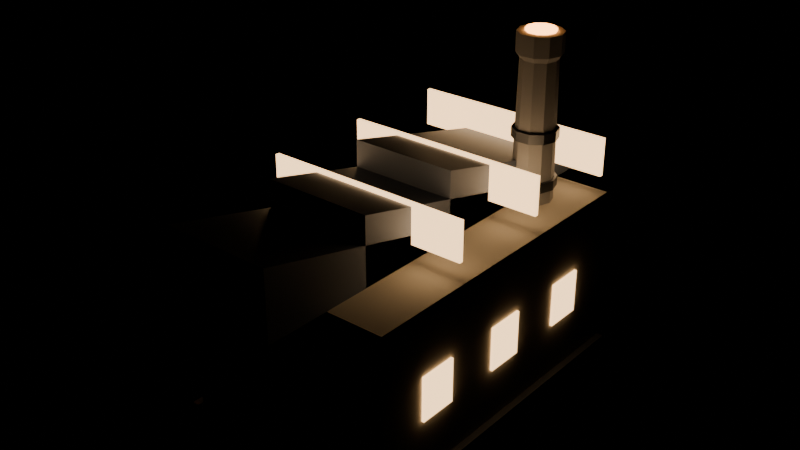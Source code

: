 # Source: workshop.blend  (saved by Blender 5.2.45; exported with 4.5.12 LTS)
import bpy
from mathutils import Matrix  # noqa: F401  (used for matrix-valued properties, if any)

bpy.ops.wm.read_factory_settings(use_empty=True)
scene = bpy.context.scene
scene.name = 'Scene'

# ---- materials (node trees are filled in below, after node groups)
mat_stone_dark = bpy.data.materials.new('stone_dark')
mat_stone_dark.diffuse_color = (0.2, 0.21, 0.24, 1.0)
mat_plaster = bpy.data.materials.new('plaster')
mat_plaster.diffuse_color = (0.62, 0.58, 0.5, 1.0)
mat_roof = bpy.data.materials.new('roof')
mat_roof.diffuse_color = (0.16, 0.19, 0.26, 1.0)
mat_window_glow = bpy.data.materials.new('window_glow')
mat_window_glow.diffuse_color = (1.0, 0.72, 0.38, 1.0)
mat_iron = bpy.data.materials.new('iron')
mat_iron.diffuse_color = (0.13, 0.14, 0.16, 1.0)
mat_brass = bpy.data.materials.new('brass')
mat_brass.diffuse_color = (0.72, 0.53, 0.26, 1.0)
mat_stone = bpy.data.materials.new('stone')
mat_stone.diffuse_color = (0.42, 0.43, 0.46, 1.0)
mat_fire_glow = bpy.data.materials.new('fire_glow')
mat_fire_glow.diffuse_color = (1.0, 0.45, 0.15, 1.0)
mat_copper = bpy.data.materials.new('copper')
mat_copper.diffuse_color = (0.62, 0.34, 0.2, 1.0)
mat_iron_dark = bpy.data.materials.new('iron_dark')
mat_iron_dark.diffuse_color = (0.06, 0.065, 0.075, 1.0)

# ---- material node trees
mat_stone_dark.use_nodes = True; mat_stone_dark.node_tree.nodes.clear()
_N = mat_stone_dark.node_tree.nodes; _L = mat_stone_dark.node_tree.links
n0 = _N.new('ShaderNodeBsdfPrincipled'); n0.name = 'Principled BSDF'; n0.location = (-200, 100)
n0.inputs[0].default_value = (0.2, 0.21, 0.24, 1.0)
n0.inputs[2].default_value = 0.85
n0.inputs[10].default_value = 0.005
n1 = _N.new('ShaderNodeOutputMaterial'); n1.name = 'Material Output'; n1.location = (200, 100)
_L.new(n0.outputs[0], n1.inputs[0])
n1.is_active_output = True
mat_plaster.use_nodes = True; mat_plaster.node_tree.nodes.clear()
_N = mat_plaster.node_tree.nodes; _L = mat_plaster.node_tree.links
n0 = _N.new('ShaderNodeBsdfPrincipled'); n0.name = 'Principled BSDF'; n0.location = (-200, 100)
n0.inputs[0].default_value = (0.62, 0.58, 0.5, 1.0)
n0.inputs[2].default_value = 0.9
n0.inputs[10].default_value = 0.005
n1 = _N.new('ShaderNodeOutputMaterial'); n1.name = 'Material Output'; n1.location = (200, 100)
_L.new(n0.outputs[0], n1.inputs[0])
n1.is_active_output = True
mat_roof.use_nodes = True; mat_roof.node_tree.nodes.clear()
_N = mat_roof.node_tree.nodes; _L = mat_roof.node_tree.links
n0 = _N.new('ShaderNodeBsdfPrincipled'); n0.name = 'Principled BSDF'; n0.location = (-200, 100)
n0.inputs[0].default_value = (0.16, 0.19, 0.26, 1.0)
n0.inputs[1].default_value = 0.2
n0.inputs[2].default_value = 0.55
n0.inputs[10].default_value = 0.005
n1 = _N.new('ShaderNodeOutputMaterial'); n1.name = 'Material Output'; n1.location = (200, 100)
_L.new(n0.outputs[0], n1.inputs[0])
n1.is_active_output = True
mat_window_glow.use_nodes = True; mat_window_glow.node_tree.nodes.clear()
_N = mat_window_glow.node_tree.nodes; _L = mat_window_glow.node_tree.links
n0 = _N.new('ShaderNodeBsdfPrincipled'); n0.name = 'Principled BSDF'; n0.location = (-200, 100)
n0.inputs[0].default_value = (1.0, 0.72, 0.38, 1.0)
n0.inputs[10].default_value = 0.005
n0.inputs[27].default_value = (1.0, 0.62, 0.3, 1.0)
n0.inputs[28].default_value = 3.0
n1 = _N.new('ShaderNodeOutputMaterial'); n1.name = 'Material Output'; n1.location = (200, 100)
_L.new(n0.outputs[0], n1.inputs[0])
n1.is_active_output = True
mat_iron.use_nodes = True; mat_iron.node_tree.nodes.clear()
_N = mat_iron.node_tree.nodes; _L = mat_iron.node_tree.links
n0 = _N.new('ShaderNodeBsdfPrincipled'); n0.name = 'Principled BSDF'; n0.location = (-200, 100)
n0.inputs[0].default_value = (0.13, 0.14, 0.16, 1.0)
n0.inputs[1].default_value = 0.85
n0.inputs[2].default_value = 0.42
n0.inputs[10].default_value = 0.005
n1 = _N.new('ShaderNodeOutputMaterial'); n1.name = 'Material Output'; n1.location = (200, 100)
_L.new(n0.outputs[0], n1.inputs[0])
n1.is_active_output = True
mat_brass.use_nodes = True; mat_brass.node_tree.nodes.clear()
_N = mat_brass.node_tree.nodes; _L = mat_brass.node_tree.links
n0 = _N.new('ShaderNodeBsdfPrincipled'); n0.name = 'Principled BSDF'; n0.location = (-200, 100)
n0.inputs[0].default_value = (0.72, 0.53, 0.26, 1.0)
n0.inputs[1].default_value = 0.95
n0.inputs[2].default_value = 0.32
n0.inputs[10].default_value = 0.005
n1 = _N.new('ShaderNodeOutputMaterial'); n1.name = 'Material Output'; n1.location = (200, 100)
_L.new(n0.outputs[0], n1.inputs[0])
n1.is_active_output = True
mat_stone.use_nodes = True; mat_stone.node_tree.nodes.clear()
_N = mat_stone.node_tree.nodes; _L = mat_stone.node_tree.links
n0 = _N.new('ShaderNodeBsdfPrincipled'); n0.name = 'Principled BSDF'; n0.location = (-200, 100)
n0.inputs[0].default_value = (0.42, 0.43, 0.46, 1.0)
n0.inputs[2].default_value = 0.85
n0.inputs[10].default_value = 0.005
n1 = _N.new('ShaderNodeOutputMaterial'); n1.name = 'Material Output'; n1.location = (200, 100)
_L.new(n0.outputs[0], n1.inputs[0])
n1.is_active_output = True
mat_fire_glow.use_nodes = True; mat_fire_glow.node_tree.nodes.clear()
_N = mat_fire_glow.node_tree.nodes; _L = mat_fire_glow.node_tree.links
n0 = _N.new('ShaderNodeBsdfPrincipled'); n0.name = 'Principled BSDF'; n0.location = (-200, 100)
n0.inputs[0].default_value = (1.0, 0.45, 0.15, 1.0)
n0.inputs[2].default_value = 0.4
n0.inputs[10].default_value = 0.005
n0.inputs[27].default_value = (1.0, 0.4, 0.1, 1.0)
n0.inputs[28].default_value = 8.0
n1 = _N.new('ShaderNodeOutputMaterial'); n1.name = 'Material Output'; n1.location = (200, 100)
_L.new(n0.outputs[0], n1.inputs[0])
n1.is_active_output = True
mat_copper.use_nodes = True; mat_copper.node_tree.nodes.clear()
_N = mat_copper.node_tree.nodes; _L = mat_copper.node_tree.links
n0 = _N.new('ShaderNodeBsdfPrincipled'); n0.name = 'Principled BSDF'; n0.location = (-200, 100)
n0.inputs[0].default_value = (0.62, 0.34, 0.2, 1.0)
n0.inputs[1].default_value = 0.95
n0.inputs[2].default_value = 0.38
n0.inputs[10].default_value = 0.005
n1 = _N.new('ShaderNodeOutputMaterial'); n1.name = 'Material Output'; n1.location = (200, 100)
_L.new(n0.outputs[0], n1.inputs[0])
n1.is_active_output = True
mat_iron_dark.use_nodes = True; mat_iron_dark.node_tree.nodes.clear()
_N = mat_iron_dark.node_tree.nodes; _L = mat_iron_dark.node_tree.links
n0 = _N.new('ShaderNodeBsdfPrincipled'); n0.name = 'Principled BSDF'; n0.location = (-200, 100)
n0.inputs[0].default_value = (0.06, 0.065, 0.075, 1.0)
n0.inputs[1].default_value = 0.8
n0.inputs[10].default_value = 0.005
n1 = _N.new('ShaderNodeOutputMaterial'); n1.name = 'Material Output'; n1.location = (200, 100)
_L.new(n0.outputs[0], n1.inputs[0])
n1.is_active_output = True

# ---- meshes
me_workshop = bpy.data.meshes.new('workshop')
me_workshop.from_pydata([(-4.25, 6.25, -0.1), (-4.25, -6.25, -0.1), (-4.25, 6.25, 0.7), (-4.25, -6.25, 0.7), (4.25, 6.25, -0.1), (4.25, -6.25, -0.1), (4.25, 6.25, 0.7), (4.25, -6.25, 0.7), (-4.0, 6.0, 0.6), (-4.0, -6.0, 0.6), (-4.0, 6.0, 6.6), (-4.0, -6.0, 6.6), (4.0, 6.0, 0.6), (4.0, -6.0, 0.6), (4.0, 6.0, 6.6), (4.0, -6.0, 6.6), (-1.95, -0.3, 6.6), (-1.95, 8.3, 6.6), (-1.95, 8.3, 6.9), (-1.95, -0.3, 9.0), (1.95, -0.3, 6.6), (1.95, 8.3, 6.6), (1.95, 8.3, 6.9), (1.95, -0.3, 9.0), (-3.8, 5.925, 7.2), (-3.8, 5.775, 7.2), (-3.8, 5.925, 8.6), (-3.8, 5.775, 8.6), (3.8, 5.925, 7.2), (3.8, 5.775, 7.2), (3.8, 5.925, 8.6), (3.8, 5.775, 8.6), (-1.95, -4.3, 6.6), (-1.95, 4.3, 6.6), (-1.95, 4.3, 6.9), (-1.95, -4.3, 9.0), (1.95, -4.3, 6.6), (1.95, 4.3, 6.6), (1.95, 4.3, 6.9), (1.95, -4.3, 9.0), (-3.8, 1.925, 7.2), (-3.8, 1.775, 7.2), (-3.8, 1.925, 8.6), (-3.8, 1.775, 8.6), (3.8, 1.925, 7.2), (3.8, 1.775, 7.2), (3.8, 1.925, 8.6), (3.8, 1.775, 8.6), (-1.95, -8.3, 6.6), (-1.95, 0.3, 6.6), (-1.95, 0.3, 6.9), (-1.95, -8.3, 9.0), (1.95, -8.3, 6.6), (1.95, 0.3, 6.6), (1.95, 0.3, 6.9), (1.95, -8.3, 9.0), (-3.8, -2.075, 7.2), (-3.8, -2.225, 7.2), (-3.8, -2.075, 8.6), (-3.8, -2.225, 8.6), (3.8, -2.075, 7.2), (3.8, -2.225, 7.2), (3.8, -2.075, 8.6), (3.8, -2.225, 8.6), (-1.5, -5.95, 0.6), (-1.5, -6.25, 0.6), (-1.5, -5.95, 4.2), (-1.5, -6.25, 4.2), (1.5, -5.95, 0.6), (1.5, -6.25, 0.6), (1.5, -5.95, 4.2), (1.5, -6.25, 4.2), (-1.65, -5.95, 4.2), (-1.65, -6.35, 4.2), (-1.65, -5.95, 4.6), (-1.65, -6.35, 4.6), (1.65, -5.95, 4.2), (1.65, -6.35, 4.2), (1.65, -5.95, 4.6), (1.65, -6.35, 4.6), (-4.09, 4.2, 2.7), (-4.09, 2.8, 2.7), (-4.09, 4.2, 4.3), (-4.09, 2.8, 4.3), (-3.97, 4.2, 2.7), (-3.97, 2.8, 2.7), (-3.97, 4.2, 4.3), (-3.97, 2.8, 4.3), (3.97, 4.2, 2.7), (3.97, 2.8, 2.7), (3.97, 4.2, 4.3), (3.97, 2.8, 4.3), (4.09, 4.2, 2.7), (4.09, 2.8, 2.7), (4.09, 4.2, 4.3), (4.09, 2.8, 4.3), (-4.09, 0.7, 2.7), (-4.09, -0.7, 2.7), (-4.09, 0.7, 4.3), (-4.09, -0.7, 4.3), (-3.97, 0.7, 2.7), (-3.97, -0.7, 2.7), (-3.97, 0.7, 4.3), (-3.97, -0.7, 4.3), (3.97, 0.7, 2.7), (3.97, -0.7, 2.7), (3.97, 0.7, 4.3), (3.97, -0.7, 4.3), (4.09, 0.7, 2.7), (4.09, -0.7, 2.7), (4.09, 0.7, 4.3), (4.09, -0.7, 4.3), (-4.09, -2.8, 2.7), (-4.09, -4.2, 2.7), (-4.09, -2.8, 4.3), (-4.09, -4.2, 4.3), (-3.97, -2.8, 2.7), (-3.97, -4.2, 2.7), (-3.97, -2.8, 4.3), (-3.97, -4.2, 4.3), (3.97, -2.8, 2.7), (3.97, -4.2, 2.7), (3.97, -2.8, 4.3), (3.97, -4.2, 4.3), (4.09, -2.8, 2.7), (4.09, -4.2, 2.7), (4.09, -2.8, 4.3), (4.09, -4.2, 4.3), (3.24, 4.0, 0.6), (3.041, 3.389, 0.6), (2.521, 3.011, 0.6), (1.879, 3.011, 0.6), (1.359, 3.389, 0.6), (1.16, 4.0, 0.6), (1.359, 4.611, 0.6), (1.879, 4.989, 0.6), (2.521, 4.989, 0.6), (3.041, 4.611, 0.6), (3.24, 4.0, 2.6), (3.041, 3.389, 2.6), (2.521, 3.011, 2.6), (1.879, 3.011, 2.6), (1.359, 3.389, 2.6), (1.16, 4.0, 2.6), (1.359, 4.611, 2.6), (1.879, 4.989, 2.6), (2.521, 4.989, 2.6), (3.041, 4.611, 2.6), (3.0, 4.0, 3.0), (2.847, 3.53, 3.0), (2.447, 3.239, 3.0), (1.953, 3.239, 3.0), (1.553, 3.53, 3.0), (1.4, 4.0, 3.0), (1.553, 4.47, 3.0), (1.953, 4.761, 3.0), (2.447, 4.761, 3.0), (2.847, 4.47, 3.0), (2.856, 4.0, 11.6), (2.731, 3.614, 11.6), (2.403, 3.376, 11.6), (1.997, 3.376, 11.6), (1.669, 3.614, 11.6), (1.544, 4.0, 11.6), (1.669, 4.386, 11.6), (1.997, 4.624, 11.6), (2.403, 4.624, 11.6), (2.731, 4.386, 11.6), (3.0, 4.0, 11.8), (2.847, 3.53, 11.8), (2.447, 3.239, 11.8), (1.953, 3.239, 11.8), (1.553, 3.53, 11.8), (1.4, 4.0, 11.8), (1.553, 4.47, 11.8), (1.953, 4.761, 11.8), (2.447, 4.761, 11.8), (2.847, 4.47, 11.8), (3.0, 4.0, 12.5), (2.847, 3.53, 12.5), (2.447, 3.239, 12.5), (1.953, 3.239, 12.5), (1.553, 3.53, 12.5), (1.4, 4.0, 12.5), (1.553, 4.47, 12.5), (1.953, 4.761, 12.5), (2.447, 4.761, 12.5), (2.847, 4.47, 12.5), (2.76, 4.0, 12.5), (2.653, 3.671, 12.5), (2.373, 3.467, 12.5), (2.027, 3.467, 12.5), (1.747, 3.671, 12.5), (1.64, 4.0, 12.5), (1.747, 4.329, 12.5), (2.027, 4.533, 12.5), (2.373, 4.533, 12.5), (2.653, 4.329, 12.5), (3.058, 4.0, 5.35), (3.058, 4.0, 5.7), (2.894, 3.496, 5.35), (2.894, 3.496, 5.7), (2.465, 3.184, 5.35), (2.465, 3.184, 5.7), (1.935, 3.184, 5.35), (1.935, 3.184, 5.7), (1.506, 3.496, 5.35), (1.506, 3.496, 5.7), (1.342, 4.0, 5.35), (1.342, 4.0, 5.7), (1.506, 4.504, 5.35), (1.506, 4.504, 5.7), (1.935, 4.816, 5.35), (1.935, 4.816, 5.7), (2.465, 4.816, 5.35), (2.465, 4.816, 5.7), (2.894, 4.504, 5.35), (2.894, 4.504, 5.7), (3.035, 4.0, 7.1), (3.035, 4.0, 7.45), (2.875, 3.509, 7.1), (2.875, 3.509, 7.45), (2.458, 3.206, 7.1), (2.458, 3.206, 7.45), (1.942, 3.206, 7.1), (1.942, 3.206, 7.45), (1.525, 3.509, 7.1), (1.525, 3.509, 7.45), (1.365, 4.0, 7.1), (1.365, 4.0, 7.45), (1.525, 4.491, 7.1), (1.525, 4.491, 7.45), (1.942, 4.794, 7.1), (1.942, 4.794, 7.45), (2.458, 4.794, 7.1), (2.458, 4.794, 7.45), (2.875, 4.491, 7.1), (2.875, 4.491, 7.45), (3.012, 4.0, 8.85), (3.012, 4.0, 9.2), (2.857, 3.523, 8.85), (2.857, 3.523, 9.2), (2.451, 3.228, 8.85), (2.451, 3.228, 9.2), (1.949, 3.228, 8.85), (1.949, 3.228, 9.2), (1.543, 3.523, 8.85), (1.543, 3.523, 9.2), (1.388, 4.0, 8.85), (1.388, 4.0, 9.2), (1.543, 4.477, 8.85), (1.543, 4.477, 9.2), (1.949, 4.772, 8.85), (1.949, 4.772, 9.2), (2.451, 4.772, 8.85), (2.451, 4.772, 9.2), (2.857, 4.477, 8.85), (2.857, 4.477, 9.2), (2.728, 4.0, 12.3), (2.728, 4.0, 12.6), (2.627, 3.69, 12.3), (2.627, 3.69, 12.6), (2.363, 3.498, 12.3), (2.363, 3.498, 12.6), (2.037, 3.498, 12.3), (2.037, 3.498, 12.6), (1.773, 3.69, 12.3), (1.773, 3.69, 12.6), (1.672, 4.0, 12.3), (1.672, 4.0, 12.6), (1.773, 4.31, 12.3), (1.773, 4.31, 12.6), (2.037, 4.502, 12.3), (2.037, 4.502, 12.6), (2.363, 4.502, 12.3), (2.363, 4.502, 12.6), (2.627, 4.31, 12.3), (2.627, 4.31, 12.6), (-4.1, -3.0, 1.0), (-4.1, -3.0, 5.0), (-4.25, -3.26, 1.0), (-4.25, -3.26, 5.0), (-4.55, -3.26, 1.0), (-4.55, -3.26, 5.0), (-4.7, -3.0, 1.0), (-4.7, -3.0, 5.0), (-4.55, -2.74, 1.0), (-4.55, -2.74, 5.0), (-4.25, -2.74, 1.0), (-4.25, -2.74, 5.0), (-3.995, -3.0, 1.0), (-3.995, -3.0, 1.25), (-4.198, -3.351, 1.0), (-4.198, -3.351, 1.25), (-4.602, -3.351, 1.0), (-4.602, -3.351, 1.25), (-4.805, -3.0, 1.0), (-4.805, -3.0, 1.25), (-4.602, -2.649, 1.0), (-4.602, -2.649, 1.25), (-4.198, -2.649, 1.0), (-4.198, -2.649, 1.25), (-4.7, -3.0, 5.0), (-4.7, 3.0, 5.0), (-4.55, -3.0, 4.74), (-4.55, 3.0, 4.74), (-4.25, -3.0, 4.74), (-4.25, 3.0, 4.74), (-4.1, -3.0, 5.0), (-4.1, 3.0, 5.0), (-4.25, -3.0, 5.26), (-4.25, 3.0, 5.26), (-4.55, -3.0, 5.26), (-4.55, 3.0, 5.26), (-4.805, -3.0, 5.0), (-4.805, -2.75, 5.0), (-4.602, -3.0, 4.649), (-4.602, -2.75, 4.649), (-4.198, -3.0, 4.649), (-4.198, -2.75, 4.649), (-3.995, -3.0, 5.0), (-3.995, -2.75, 5.0), (-4.198, -3.0, 5.351), (-4.198, -2.75, 5.351), (-4.602, -3.0, 5.351), (-4.602, -2.75, 5.351), (-4.1, 1.0, 5.3), (-4.1, 0.8768, 5.293), (-4.1, 0.7993, 5.079), (-4.1, 0.7021, 5.051), (-4.1, 0.5227, 5.191), (-4.1, 0.4148, 5.131), (-4.1, 0.4376, 4.905), (-4.1, 0.3622, 4.838), (-4.1, 0.14, 4.886), (-4.1, 0.0686, 4.785), (-4.1, 0.1873, 4.591), (-4.1, 0.1486, 4.498), (-4.1, -0.07242, 4.445), (-4.1, -0.09308, 4.323), (-4.1, 0.098, 4.2), (-4.1, 0.1037, 4.099), (-4.1, -0.07242, 3.955), (-4.1, -0.03827, 3.837), (-4.1, 0.1873, 3.809), (-4.1, 0.2363, 3.72), (-4.1, 0.14, 3.514), (-4.1, 0.2222, 3.422), (-4.1, 0.4376, 3.495), (-4.1, 0.5201, 3.436), (-4.1, 0.5227, 3.209), (-4.1, 0.6367, 3.162), (-4.1, 0.7993, 3.321), (-4.1, 0.899, 3.304), (-4.1, 1.0, 3.1), (-4.1, 1.123, 3.107), (-4.1, 1.201, 3.321), (-4.1, 1.298, 3.349), (-4.1, 1.477, 3.209), (-4.1, 1.585, 3.269), (-4.1, 1.562, 3.495), (-4.1, 1.638, 3.562), (-4.1, 1.86, 3.514), (-4.1, 1.931, 3.615), (-4.1, 1.813, 3.809), (-4.1, 1.851, 3.902), (-4.1, 2.072, 3.955), (-4.1, 2.093, 4.077), (-4.1, 1.902, 4.2), (-4.1, 1.896, 4.301), (-4.1, 2.072, 4.445), (-4.1, 2.038, 4.563), (-4.1, 1.813, 4.591), (-4.1, 1.764, 4.68), (-4.1, 1.86, 4.886), (-4.1, 1.778, 4.978), (-4.1, 1.562, 4.905), (-4.1, 1.48, 4.964), (-4.1, 1.477, 5.191), (-4.1, 1.363, 5.238), (-4.1, 1.201, 5.079), (-4.1, 1.101, 5.096), (-4.5, 1.0, 5.3), (-4.5, 0.8768, 5.293), (-4.5, 0.7993, 5.079), (-4.5, 0.7021, 5.051), (-4.5, 0.5227, 5.191), (-4.5, 0.4148, 5.131), (-4.5, 0.4376, 4.905), (-4.5, 0.3622, 4.838), (-4.5, 0.14, 4.886), (-4.5, 0.0686, 4.785), (-4.5, 0.1873, 4.591), (-4.5, 0.1486, 4.498), (-4.5, -0.07242, 4.445), (-4.5, -0.09308, 4.323), (-4.5, 0.098, 4.2), (-4.5, 0.1037, 4.099), (-4.5, -0.07242, 3.955), (-4.5, -0.03827, 3.837), (-4.5, 0.1873, 3.809), (-4.5, 0.2363, 3.72), (-4.5, 0.14, 3.514), (-4.5, 0.2222, 3.422), (-4.5, 0.4376, 3.495), (-4.5, 0.5201, 3.436), (-4.5, 0.5227, 3.209), (-4.5, 0.6367, 3.162), (-4.5, 0.7993, 3.321), (-4.5, 0.899, 3.304), (-4.5, 1.0, 3.1), (-4.5, 1.123, 3.107), (-4.5, 1.201, 3.321), (-4.5, 1.298, 3.349), (-4.5, 1.477, 3.209), (-4.5, 1.585, 3.269), (-4.5, 1.562, 3.495), (-4.5, 1.638, 3.562), (-4.5, 1.86, 3.514), (-4.5, 1.931, 3.615), (-4.5, 1.813, 3.809), (-4.5, 1.851, 3.902), (-4.5, 2.072, 3.955), (-4.5, 2.093, 4.077), (-4.5, 1.902, 4.2), (-4.5, 1.896, 4.301), (-4.5, 2.072, 4.445), (-4.5, 2.038, 4.563), (-4.5, 1.813, 4.591), (-4.5, 1.764, 4.68), (-4.5, 1.86, 4.886), (-4.5, 1.778, 4.978), (-4.5, 1.562, 4.905), (-4.5, 1.48, 4.964), (-4.5, 1.477, 5.191), (-4.5, 1.363, 5.238), (-4.5, 1.201, 5.079), (-4.5, 1.101, 5.096), (-4.3, 1.0, 4.508), (-4.94, 1.0, 4.508), (-4.3, 0.7822, 4.418), (-4.94, 0.7822, 4.418), (-4.3, 0.692, 4.2), (-4.94, 0.692, 4.2), (-4.3, 0.7822, 3.982), (-4.94, 0.7822, 3.982), (-4.3, 1.0, 3.892), (-4.94, 1.0, 3.892), (-4.3, 1.218, 3.982), (-4.94, 1.218, 3.982), (-4.3, 1.308, 4.2), (-4.94, 1.308, 4.2), (-4.3, 1.218, 4.418), (-4.94, 1.218, 4.418)], [], [(0, 1, 3, 2), (2, 3, 7, 6), (6, 7, 5, 4), (4, 5, 1, 0), (2, 6, 4, 0), (7, 3, 1, 5), (8, 9, 11, 10), (10, 11, 15, 14), (14, 15, 13, 12), (12, 13, 9, 8), (10, 14, 12, 8), (15, 11, 9, 13), (16, 19, 18, 17), (23, 20, 21, 22), (16, 17, 21, 20), (17, 18, 22, 21), (18, 19, 23, 22), (19, 16, 20, 23), (24, 25, 27, 26), (26, 27, 31, 30), (30, 31, 29, 28), (28, 29, 25, 24), (26, 30, 28, 24), (31, 27, 25, 29), (32, 35, 34, 33), (39, 36, 37, 38), (32, 33, 37, 36), (33, 34, 38, 37), (34, 35, 39, 38), (35, 32, 36, 39), (40, 41, 43, 42), (42, 43, 47, 46), (46, 47, 45, 44), (44, 45, 41, 40), (42, 46, 44, 40), (47, 43, 41, 45), (48, 51, 50, 49), (55, 52, 53, 54), (48, 49, 53, 52), (49, 50, 54, 53), (50, 51, 55, 54), (51, 48, 52, 55), (56, 57, 59, 58), (58, 59, 63, 62), (62, 63, 61, 60), (60, 61, 57, 56), (58, 62, 60, 56), (63, 59, 57, 61), (64, 65, 67, 66), (66, 67, 71, 70), (70, 71, 69, 68), (68, 69, 65, 64), (66, 70, 68, 64), (71, 67, 65, 69), (72, 73, 75, 74), (74, 75, 79, 78), (78, 79, 77, 76), (76, 77, 73, 72), (74, 78, 76, 72), (79, 75, 73, 77), (80, 81, 83, 82), (82, 83, 87, 86), (86, 87, 85, 84), (84, 85, 81, 80), (82, 86, 84, 80), (87, 83, 81, 85), (88, 89, 91, 90), (90, 91, 95, 94), (94, 95, 93, 92), (92, 93, 89, 88), (90, 94, 92, 88), (95, 91, 89, 93), (96, 97, 99, 98), (98, 99, 103, 102), (102, 103, 101, 100), (100, 101, 97, 96), (98, 102, 100, 96), (103, 99, 97, 101), (104, 105, 107, 106), (106, 107, 111, 110), (110, 111, 109, 108), (108, 109, 105, 104), (106, 110, 108, 104), (111, 107, 105, 109), (112, 113, 115, 114), (114, 115, 119, 118), (118, 119, 117, 116), (116, 117, 113, 112), (114, 118, 116, 112), (119, 115, 113, 117), (120, 121, 123, 122), (122, 123, 127, 126), (126, 127, 125, 124), (124, 125, 121, 120), (122, 126, 124, 120), (127, 123, 121, 125), (128, 138, 139, 129), (129, 139, 140, 130), (130, 140, 141, 131), (131, 141, 142, 132), (132, 142, 143, 133), (133, 143, 144, 134), (134, 144, 145, 135), (135, 145, 146, 136), (136, 146, 147, 137), (137, 147, 138, 128), (138, 148, 149, 139), (139, 149, 150, 140), (140, 150, 151, 141), (141, 151, 152, 142), (142, 152, 153, 143), (143, 153, 154, 144), (144, 154, 155, 145), (145, 155, 156, 146), (146, 156, 157, 147), (147, 157, 148, 138), (148, 158, 159, 149), (149, 159, 160, 150), (150, 160, 161, 151), (151, 161, 162, 152), (152, 162, 163, 153), (153, 163, 164, 154), (154, 164, 165, 155), (155, 165, 166, 156), (156, 166, 167, 157), (157, 167, 158, 148), (158, 168, 169, 159), (159, 169, 170, 160), (160, 170, 171, 161), (161, 171, 172, 162), (162, 172, 173, 163), (163, 173, 174, 164), (164, 174, 175, 165), (165, 175, 176, 166), (166, 176, 177, 167), (167, 177, 168, 158), (168, 178, 179, 169), (169, 179, 180, 170), (170, 180, 181, 171), (171, 181, 182, 172), (172, 182, 183, 173), (173, 183, 184, 174), (174, 184, 185, 175), (175, 185, 186, 176), (176, 186, 187, 177), (177, 187, 178, 168), (178, 188, 189, 179), (179, 189, 190, 180), (180, 190, 191, 181), (181, 191, 192, 182), (182, 192, 193, 183), (183, 193, 194, 184), (184, 194, 195, 185), (185, 195, 196, 186), (186, 196, 197, 187), (187, 197, 188, 178), (137, 128, 129, 130, 131, 132, 133, 134, 135, 136), (188, 197, 196, 195, 194, 193, 192, 191, 190, 189), (198, 199, 201, 200), (200, 201, 203, 202), (202, 203, 205, 204), (204, 205, 207, 206), (206, 207, 209, 208), (208, 209, 211, 210), (210, 211, 213, 212), (212, 213, 215, 214), (214, 215, 217, 216), (216, 217, 199, 198), (216, 198, 200, 202, 204, 206, 208, 210, 212, 214), (199, 217, 215, 213, 211, 209, 207, 205, 203, 201), (218, 219, 221, 220), (220, 221, 223, 222), (222, 223, 225, 224), (224, 225, 227, 226), (226, 227, 229, 228), (228, 229, 231, 230), (230, 231, 233, 232), (232, 233, 235, 234), (234, 235, 237, 236), (236, 237, 219, 218), (236, 218, 220, 222, 224, 226, 228, 230, 232, 234), (219, 237, 235, 233, 231, 229, 227, 225, 223, 221), (238, 239, 241, 240), (240, 241, 243, 242), (242, 243, 245, 244), (244, 245, 247, 246), (246, 247, 249, 248), (248, 249, 251, 250), (250, 251, 253, 252), (252, 253, 255, 254), (254, 255, 257, 256), (256, 257, 239, 238), (256, 238, 240, 242, 244, 246, 248, 250, 252, 254), (239, 257, 255, 253, 251, 249, 247, 245, 243, 241), (258, 259, 261, 260), (260, 261, 263, 262), (262, 263, 265, 264), (264, 265, 267, 266), (266, 267, 269, 268), (268, 269, 271, 270), (270, 271, 273, 272), (272, 273, 275, 274), (274, 275, 277, 276), (276, 277, 259, 258), (276, 258, 260, 262, 264, 266, 268, 270, 272, 274), (259, 277, 275, 273, 271, 269, 267, 265, 263, 261), (278, 279, 281, 280), (280, 281, 283, 282), (282, 283, 285, 284), (284, 285, 287, 286), (286, 287, 289, 288), (288, 289, 279, 278), (288, 278, 280, 282, 284, 286), (279, 289, 287, 285, 283, 281), (290, 291, 293, 292), (292, 293, 295, 294), (294, 295, 297, 296), (296, 297, 299, 298), (298, 299, 301, 300), (300, 301, 291, 290), (300, 290, 292, 294, 296, 298), (291, 301, 299, 297, 295, 293), (302, 303, 305, 304), (304, 305, 307, 306), (306, 307, 309, 308), (308, 309, 311, 310), (310, 311, 313, 312), (312, 313, 303, 302), (312, 302, 304, 306, 308, 310), (303, 313, 311, 309, 307, 305), (314, 315, 317, 316), (316, 317, 319, 318), (318, 319, 321, 320), (320, 321, 323, 322), (322, 323, 325, 324), (324, 325, 315, 314), (324, 314, 316, 318, 320, 322), (315, 325, 323, 321, 319, 317), (381, 326, 327, 328, 329, 330, 331, 332, 333, 334, 335, 336, 337, 338, 339, 340, 341, 342, 343, 344, 345, 346, 347, 348, 349, 350, 351, 352, 353, 354, 355, 356, 357, 358, 359, 360, 361, 362, 363, 364, 365, 366, 367, 368, 369, 370, 371, 372, 373, 374, 375, 376, 377, 378, 379, 380), (382, 437, 436, 435, 434, 433, 432, 431, 430, 429, 428, 427, 426, 425, 424, 423, 422, 421, 420, 419, 418, 417, 416, 415, 414, 413, 412, 411, 410, 409, 408, 407, 406, 405, 404, 403, 402, 401, 400, 399, 398, 397, 396, 395, 394, 393, 392, 391, 390, 389, 388, 387, 386, 385, 384, 383), (326, 382, 383, 327), (327, 383, 384, 328), (328, 384, 385, 329), (329, 385, 386, 330), (330, 386, 387, 331), (331, 387, 388, 332), (332, 388, 389, 333), (333, 389, 390, 334), (334, 390, 391, 335), (335, 391, 392, 336), (336, 392, 393, 337), (337, 393, 394, 338), (338, 394, 395, 339), (339, 395, 396, 340), (340, 396, 397, 341), (341, 397, 398, 342), (342, 398, 399, 343), (343, 399, 400, 344), (344, 400, 401, 345), (345, 401, 402, 346), (346, 402, 403, 347), (347, 403, 404, 348), (348, 404, 405, 349), (349, 405, 406, 350), (350, 406, 407, 351), (351, 407, 408, 352), (352, 408, 409, 353), (353, 409, 410, 354), (354, 410, 411, 355), (355, 411, 412, 356), (356, 412, 413, 357), (357, 413, 414, 358), (358, 414, 415, 359), (359, 415, 416, 360), (360, 416, 417, 361), (361, 417, 418, 362), (362, 418, 419, 363), (363, 419, 420, 364), (364, 420, 421, 365), (365, 421, 422, 366), (366, 422, 423, 367), (367, 423, 424, 368), (368, 424, 425, 369), (369, 425, 426, 370), (370, 426, 427, 371), (371, 427, 428, 372), (372, 428, 429, 373), (373, 429, 430, 374), (374, 430, 431, 375), (375, 431, 432, 376), (376, 432, 433, 377), (377, 433, 434, 378), (378, 434, 435, 379), (379, 435, 436, 380), (380, 436, 437, 381), (381, 437, 382, 326), (438, 439, 441, 440), (440, 441, 443, 442), (442, 443, 445, 444), (444, 445, 447, 446), (446, 447, 449, 448), (448, 449, 451, 450), (450, 451, 453, 452), (452, 453, 439, 438), (452, 438, 440, 442, 444, 446, 448, 450), (439, 453, 451, 449, 447, 445, 443, 441)])
me_workshop.polygons.foreach_set('material_index', [0, 0, 0, 0, 0, 0, 1, 1, 1, 1, 1, 1, 2, 2, 2, 2, 2, 2, 3, 3, 3, 3, 3, 3, 2, 2, 2, 2, 2, 2, 3, 3, 3, 3, 3, 3, 2, 2, 2, 2, 2, 2, 3, 3, 3, 3, 3, 3, 4, 4, 4, 4, 4, 4, 5, 5, 5, 5, 5, 5, 3, 3, 3, 3, 3, 3, 3, 3, 3, 3, 3, 3, 3, 3, 3, 3, 3, 3, 3, 3, 3, 3, 3, 3, 3, 3, 3, 3, 3, 3, 3, 3, 3, 3, 3, 3, 6, 6, 6, 6, 6, 6, 6, 6, 6, 6, 6, 6, 6, 6, 6, 6, 6, 6, 6, 6, 6, 6, 6, 6, 6, 6, 6, 6, 6, 6, 6, 6, 6, 6, 6, 6, 6, 6, 6, 6, 6, 6, 6, 6, 6, 6, 6, 6, 6, 6, 6, 6, 6, 6, 6, 6, 6, 6, 6, 6, 6, 6, 4, 4, 4, 4, 4, 4, 4, 4, 4, 4, 4, 4, 4, 4, 4, 4, 4, 4, 4, 4, 4, 4, 4, 4, 4, 4, 4, 4, 4, 4, 4, 4, 4, 4, 4, 4, 7, 7, 7, 7, 7, 7, 7, 7, 7, 7, 7, 7, 8, 8, 8, 8, 8, 8, 8, 8, 5, 5, 5, 5, 5, 5, 5, 5, 8, 8, 8, 8, 8, 8, 8, 8, 5, 5, 5, 5, 5, 5, 5, 5, 5, 5, 5, 5, 5, 5, 5, 5, 5, 5, 5, 5, 5, 5, 5, 5, 5, 5, 5, 5, 5, 5, 5, 5, 5, 5, 5, 5, 5, 5, 5, 5, 5, 5, 5, 5, 5, 5, 5, 5, 5, 5, 5, 5, 5, 5, 5, 5, 5, 5, 5, 5, 5, 5, 5, 5, 5, 5, 9, 9, 9, 9, 9, 9, 9, 9, 9, 9])
me_workshop.materials.append(mat_stone_dark)
me_workshop.materials.append(mat_plaster)
me_workshop.materials.append(mat_roof)
me_workshop.materials.append(mat_window_glow)
me_workshop.materials.append(mat_iron)
me_workshop.materials.append(mat_brass)
me_workshop.materials.append(mat_stone)
me_workshop.materials.append(mat_fire_glow)
me_workshop.materials.append(mat_copper)
me_workshop.materials.append(mat_iron_dark)
me_workshop.update()

# ---- objects
ob_workshop = bpy.data.objects.new('workshop', me_workshop)

# ---- transforms, parenting, visibility, modifiers, constraints
ob_workshop.location = (0.0, 0.0, 0.0)

# ---- collection membership
scene.collection.objects.link(ob_workshop)

# ---- scene / render settings (as saved in the file)
scene.frame_start = 1; scene.frame_end = 250; scene.frame_set(1)
scene.render.engine = 'BLENDER_EEVEE_NEXT'
scene.render.bake_bias = 0.0
scene.render.bake_samples = 0
scene.render.compositor_device = 'GPU'
scene.eevee.use_volume_custom_range = False
scene.eevee.fast_gi_thickness_near = 0.1
scene.eevee.fast_gi_thickness_far = 0.0
scene.eevee.ray_tracing_options.screen_trace_thickness = 0.1
bpy.context.view_layer.update()

# ---- added for rendering (the .blend has no active camera): camera
cam_auto = bpy.data.cameras.new('AutoCamera')
cam_auto.lens = 50.0
cam_auto.sensor_width = 36.0
cam_auto.clip_end = 1000.0
ob_auto_camera = bpy.data.objects.new('AutoCamera', cam_auto)
scene.collection.objects.link(ob_auto_camera)
ob_auto_camera.location = (20.7798, -25.3498, 23.1499)
ob_auto_camera.rotation_euler = (1.09748, -7.21219e-08, 0.694738)
scene.camera = ob_auto_camera
bpy.context.view_layer.update()
